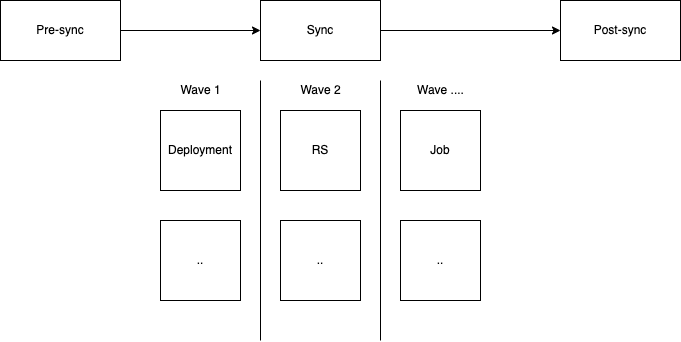

The diagram above was exported from draw.io. Its source (the exported page's mxGraphModel, read from the mxfile embedded in the PNG):
<mxGraphModel dx="946" dy="517" grid="1" gridSize="10" guides="1" tooltips="1" connect="1" arrows="1" fold="1" page="1" pageScale="1" pageWidth="850" pageHeight="1100" math="0" shadow="0">
  <root>
    <mxCell id="0" />
    <mxCell id="1" parent="0" />
    <mxCell id="k6b29mJ03JQJuSaETLf2-4" value="" style="edgeStyle=orthogonalEdgeStyle;rounded=0;orthogonalLoop=1;jettySize=auto;html=1;" parent="1" source="k6b29mJ03JQJuSaETLf2-1" target="k6b29mJ03JQJuSaETLf2-2" edge="1">
      <mxGeometry relative="1" as="geometry" />
    </mxCell>
    <mxCell id="k6b29mJ03JQJuSaETLf2-1" value="Pre-sync" style="rounded=0;whiteSpace=wrap;html=1;" parent="1" vertex="1">
      <mxGeometry x="90" y="150" width="120" height="60" as="geometry" />
    </mxCell>
    <mxCell id="k6b29mJ03JQJuSaETLf2-5" value="" style="edgeStyle=orthogonalEdgeStyle;rounded=0;orthogonalLoop=1;jettySize=auto;html=1;" parent="1" source="k6b29mJ03JQJuSaETLf2-2" target="k6b29mJ03JQJuSaETLf2-3" edge="1">
      <mxGeometry relative="1" as="geometry" />
    </mxCell>
    <mxCell id="k6b29mJ03JQJuSaETLf2-2" value="Sync" style="rounded=0;whiteSpace=wrap;html=1;" parent="1" vertex="1">
      <mxGeometry x="350" y="150" width="120" height="60" as="geometry" />
    </mxCell>
    <mxCell id="k6b29mJ03JQJuSaETLf2-3" value="Post-sync" style="rounded=0;whiteSpace=wrap;html=1;" parent="1" vertex="1">
      <mxGeometry x="650" y="150" width="120" height="60" as="geometry" />
    </mxCell>
    <mxCell id="k6b29mJ03JQJuSaETLf2-6" value="Deployment" style="whiteSpace=wrap;html=1;aspect=fixed;" parent="1" vertex="1">
      <mxGeometry x="250" y="260" width="80" height="80" as="geometry" />
    </mxCell>
    <mxCell id="k6b29mJ03JQJuSaETLf2-7" value=".." style="whiteSpace=wrap;html=1;aspect=fixed;" parent="1" vertex="1">
      <mxGeometry x="250" y="370" width="80" height="80" as="geometry" />
    </mxCell>
    <mxCell id="k6b29mJ03JQJuSaETLf2-8" value="RS" style="whiteSpace=wrap;html=1;aspect=fixed;" parent="1" vertex="1">
      <mxGeometry x="370" y="260" width="80" height="80" as="geometry" />
    </mxCell>
    <mxCell id="k6b29mJ03JQJuSaETLf2-9" value=".." style="whiteSpace=wrap;html=1;aspect=fixed;" parent="1" vertex="1">
      <mxGeometry x="370" y="370" width="80" height="80" as="geometry" />
    </mxCell>
    <mxCell id="k6b29mJ03JQJuSaETLf2-10" value="Job" style="whiteSpace=wrap;html=1;aspect=fixed;" parent="1" vertex="1">
      <mxGeometry x="490" y="260" width="80" height="80" as="geometry" />
    </mxCell>
    <mxCell id="k6b29mJ03JQJuSaETLf2-11" value=".." style="whiteSpace=wrap;html=1;aspect=fixed;" parent="1" vertex="1">
      <mxGeometry x="490" y="370" width="80" height="80" as="geometry" />
    </mxCell>
    <mxCell id="k6b29mJ03JQJuSaETLf2-12" value="" style="endArrow=none;html=1;rounded=0;" parent="1" edge="1">
      <mxGeometry width="50" height="50" relative="1" as="geometry">
        <mxPoint x="350" y="490" as="sourcePoint" />
        <mxPoint x="350" y="230" as="targetPoint" />
      </mxGeometry>
    </mxCell>
    <mxCell id="k6b29mJ03JQJuSaETLf2-13" value="" style="endArrow=none;html=1;rounded=0;" parent="1" edge="1">
      <mxGeometry width="50" height="50" relative="1" as="geometry">
        <mxPoint x="470" y="490" as="sourcePoint" />
        <mxPoint x="470" y="230" as="targetPoint" />
      </mxGeometry>
    </mxCell>
    <mxCell id="k6b29mJ03JQJuSaETLf2-14" value="Wave 1" style="text;html=1;align=center;verticalAlign=middle;resizable=0;points=[];autosize=1;strokeColor=none;fillColor=none;" parent="1" vertex="1">
      <mxGeometry x="260" y="230" width="60" height="20" as="geometry" />
    </mxCell>
    <mxCell id="k6b29mJ03JQJuSaETLf2-15" value="Wave 2" style="text;html=1;align=center;verticalAlign=middle;resizable=0;points=[];autosize=1;strokeColor=none;fillColor=none;" parent="1" vertex="1">
      <mxGeometry x="380" y="230" width="60" height="20" as="geometry" />
    </mxCell>
    <mxCell id="k6b29mJ03JQJuSaETLf2-16" value="Wave ...." style="text;html=1;align=center;verticalAlign=middle;resizable=0;points=[];autosize=1;strokeColor=none;fillColor=none;" parent="1" vertex="1">
      <mxGeometry x="500" y="230" width="60" height="20" as="geometry" />
    </mxCell>
  </root>
</mxGraphModel>